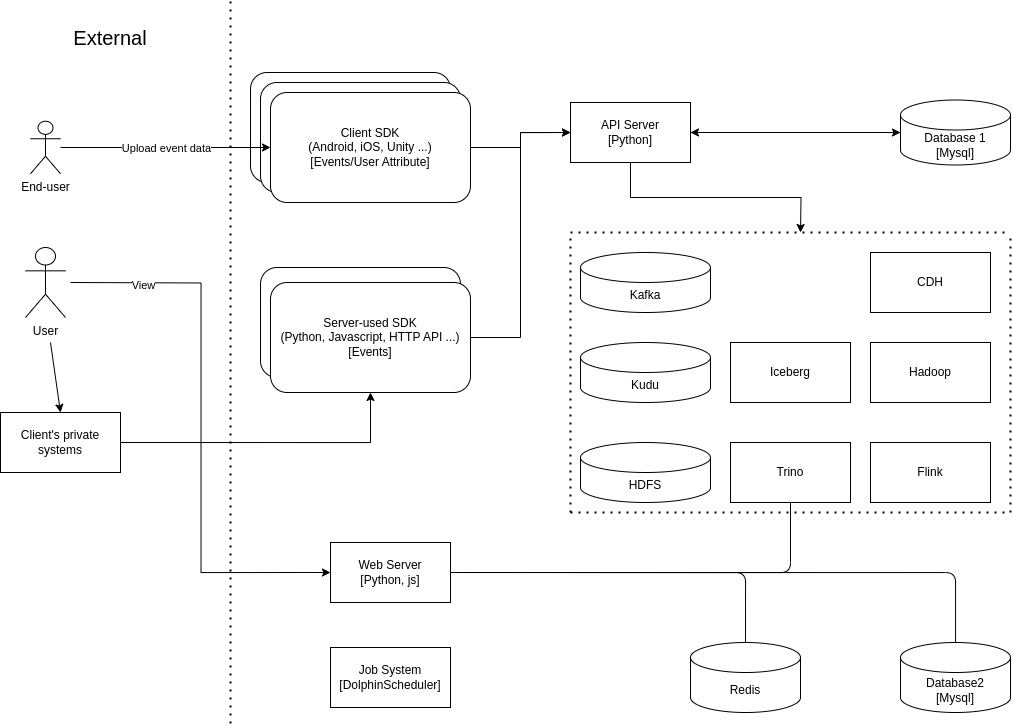

The diagram above was exported from draw.io. Its source (the exported page's mxGraphModel, read from the mxfile embedded in the PNG):
<mxGraphModel dx="2762" dy="979" grid="1" gridSize="10" guides="1" tooltips="1" connect="1" arrows="1" fold="1" page="1" pageScale="1" pageWidth="850" pageHeight="1100" math="0" shadow="0">
  <root>
    <mxCell id="0" />
    <mxCell id="1" parent="0" />
    <mxCell id="YK4s7oipXf9qWh1ZkwLW-7" value="" style="rounded=1;whiteSpace=wrap;html=1;" parent="1" vertex="1">
      <mxGeometry x="10" y="315" width="200" height="110" as="geometry" />
    </mxCell>
    <mxCell id="tPaquVAYJQOOVX1xc0CB-6" style="edgeStyle=orthogonalEdgeStyle;rounded=0;orthogonalLoop=1;jettySize=auto;html=1;exitX=1;exitY=0.5;exitDx=0;exitDy=0;" parent="1" source="2gsQubWCZlARSW4UUcYV-1" target="2gsQubWCZlARSW4UUcYV-5" edge="1">
      <mxGeometry relative="1" as="geometry" />
    </mxCell>
    <mxCell id="tPaquVAYJQOOVX1xc0CB-8" style="edgeStyle=orthogonalEdgeStyle;rounded=0;orthogonalLoop=1;jettySize=auto;html=1;exitX=0.5;exitY=1;exitDx=0;exitDy=0;" parent="1" source="2gsQubWCZlARSW4UUcYV-1" edge="1">
      <mxGeometry relative="1" as="geometry">
        <mxPoint x="550" y="280" as="targetPoint" />
      </mxGeometry>
    </mxCell>
    <mxCell id="2gsQubWCZlARSW4UUcYV-1" value="API Server&lt;br&gt;[Python]" style="rounded=0;whiteSpace=wrap;html=1;" parent="1" vertex="1">
      <mxGeometry x="320" y="150" width="120" height="60" as="geometry" />
    </mxCell>
    <mxCell id="tPaquVAYJQOOVX1xc0CB-7" style="edgeStyle=orthogonalEdgeStyle;rounded=0;orthogonalLoop=1;jettySize=auto;html=1;exitX=0;exitY=0.5;exitDx=0;exitDy=0;exitPerimeter=0;" parent="1" source="2gsQubWCZlARSW4UUcYV-5" target="2gsQubWCZlARSW4UUcYV-1" edge="1">
      <mxGeometry relative="1" as="geometry" />
    </mxCell>
    <mxCell id="2gsQubWCZlARSW4UUcYV-5" value="Database 1&lt;br&gt;[Mysql]" style="shape=cylinder3;whiteSpace=wrap;html=1;boundedLbl=1;backgroundOutline=1;size=15;" parent="1" vertex="1">
      <mxGeometry x="650" y="147.5" width="110" height="65" as="geometry" />
    </mxCell>
    <mxCell id="tPaquVAYJQOOVX1xc0CB-2" value="" style="rounded=1;whiteSpace=wrap;html=1;" parent="1" vertex="1">
      <mxGeometry y="120" width="200" height="110" as="geometry" />
    </mxCell>
    <mxCell id="tPaquVAYJQOOVX1xc0CB-3" value="" style="rounded=1;whiteSpace=wrap;html=1;" parent="1" vertex="1">
      <mxGeometry x="10" y="130" width="200" height="110" as="geometry" />
    </mxCell>
    <mxCell id="tPaquVAYJQOOVX1xc0CB-5" style="edgeStyle=orthogonalEdgeStyle;rounded=0;orthogonalLoop=1;jettySize=auto;html=1;entryX=0;entryY=0.5;entryDx=0;entryDy=0;" parent="1" source="tPaquVAYJQOOVX1xc0CB-4" target="2gsQubWCZlARSW4UUcYV-1" edge="1">
      <mxGeometry relative="1" as="geometry" />
    </mxCell>
    <mxCell id="tPaquVAYJQOOVX1xc0CB-4" value="Client SDK&lt;br&gt;(Android, iOS, Unity ...)&lt;br&gt;[Events/User Attribute]" style="rounded=1;whiteSpace=wrap;html=1;" parent="1" vertex="1">
      <mxGeometry x="20" y="140" width="200" height="110" as="geometry" />
    </mxCell>
    <mxCell id="tPaquVAYJQOOVX1xc0CB-10" value="" style="endArrow=none;dashed=1;html=1;dashPattern=1 3;strokeWidth=2;rounded=0;" parent="1" edge="1">
      <mxGeometry width="50" height="50" relative="1" as="geometry">
        <mxPoint x="320" y="280" as="sourcePoint" />
        <mxPoint x="760" y="280" as="targetPoint" />
      </mxGeometry>
    </mxCell>
    <mxCell id="tPaquVAYJQOOVX1xc0CB-11" value="" style="endArrow=none;dashed=1;html=1;dashPattern=1 3;strokeWidth=2;rounded=0;" parent="1" edge="1">
      <mxGeometry width="50" height="50" relative="1" as="geometry">
        <mxPoint x="760" y="560" as="sourcePoint" />
        <mxPoint x="760" y="280" as="targetPoint" />
      </mxGeometry>
    </mxCell>
    <mxCell id="tPaquVAYJQOOVX1xc0CB-12" value="" style="endArrow=none;dashed=1;html=1;dashPattern=1 3;strokeWidth=2;rounded=0;" parent="1" edge="1">
      <mxGeometry width="50" height="50" relative="1" as="geometry">
        <mxPoint x="320" y="560" as="sourcePoint" />
        <mxPoint x="760" y="560" as="targetPoint" />
      </mxGeometry>
    </mxCell>
    <mxCell id="tPaquVAYJQOOVX1xc0CB-14" value="" style="endArrow=none;dashed=1;html=1;dashPattern=1 3;strokeWidth=2;rounded=0;" parent="1" edge="1">
      <mxGeometry width="50" height="50" relative="1" as="geometry">
        <mxPoint x="320" y="560" as="sourcePoint" />
        <mxPoint x="320" y="280" as="targetPoint" />
      </mxGeometry>
    </mxCell>
    <mxCell id="tPaquVAYJQOOVX1xc0CB-15" value="Flink" style="rounded=0;whiteSpace=wrap;html=1;" parent="1" vertex="1">
      <mxGeometry x="620" y="490" width="120" height="60" as="geometry" />
    </mxCell>
    <mxCell id="tPaquVAYJQOOVX1xc0CB-16" value="HDFS" style="shape=cylinder3;whiteSpace=wrap;html=1;boundedLbl=1;backgroundOutline=1;size=15;" parent="1" vertex="1">
      <mxGeometry x="330" y="490" width="130" height="60" as="geometry" />
    </mxCell>
    <mxCell id="tPaquVAYJQOOVX1xc0CB-22" style="edgeStyle=orthogonalEdgeStyle;rounded=1;orthogonalLoop=1;jettySize=auto;html=1;exitX=1;exitY=0.5;exitDx=0;exitDy=0;endArrow=none;endFill=0;" parent="1" source="tPaquVAYJQOOVX1xc0CB-17" target="tPaquVAYJQOOVX1xc0CB-20" edge="1">
      <mxGeometry relative="1" as="geometry">
        <mxPoint x="250" y="670" as="sourcePoint" />
        <mxPoint x="700" y="700" as="targetPoint" />
      </mxGeometry>
    </mxCell>
    <mxCell id="tPaquVAYJQOOVX1xc0CB-23" style="edgeStyle=orthogonalEdgeStyle;rounded=1;orthogonalLoop=1;jettySize=auto;html=1;exitX=1;exitY=0.5;exitDx=0;exitDy=0;endArrow=none;endFill=0;" parent="1" source="tPaquVAYJQOOVX1xc0CB-17" target="tPaquVAYJQOOVX1xc0CB-18" edge="1">
      <mxGeometry relative="1" as="geometry" />
    </mxCell>
    <mxCell id="tPaquVAYJQOOVX1xc0CB-17" value="Web Server&lt;br&gt;[Python, js]" style="rounded=0;whiteSpace=wrap;html=1;" parent="1" vertex="1">
      <mxGeometry x="80" y="590" width="120" height="60" as="geometry" />
    </mxCell>
    <mxCell id="tPaquVAYJQOOVX1xc0CB-18" value="Trino" style="rounded=0;whiteSpace=wrap;html=1;" parent="1" vertex="1">
      <mxGeometry x="480" y="490" width="120" height="60" as="geometry" />
    </mxCell>
    <mxCell id="tPaquVAYJQOOVX1xc0CB-20" value="Database2&lt;br&gt;[Mysql]" style="shape=cylinder3;whiteSpace=wrap;html=1;boundedLbl=1;backgroundOutline=1;size=15;" parent="1" vertex="1">
      <mxGeometry x="650" y="690" width="110" height="70" as="geometry" />
    </mxCell>
    <mxCell id="tPaquVAYJQOOVX1xc0CB-25" value="Redis" style="shape=cylinder3;whiteSpace=wrap;html=1;boundedLbl=1;backgroundOutline=1;size=15;" parent="1" vertex="1">
      <mxGeometry x="440" y="690" width="110" height="70" as="geometry" />
    </mxCell>
    <mxCell id="tPaquVAYJQOOVX1xc0CB-26" style="edgeStyle=orthogonalEdgeStyle;rounded=1;orthogonalLoop=1;jettySize=auto;html=1;exitX=1;exitY=0.5;exitDx=0;exitDy=0;entryX=0.5;entryY=0;entryDx=0;entryDy=0;entryPerimeter=0;endArrow=none;endFill=0;" parent="1" source="tPaquVAYJQOOVX1xc0CB-17" target="tPaquVAYJQOOVX1xc0CB-25" edge="1">
      <mxGeometry relative="1" as="geometry" />
    </mxCell>
    <mxCell id="tPaquVAYJQOOVX1xc0CB-27" value="End-user" style="shape=umlActor;verticalLabelPosition=bottom;verticalAlign=top;html=1;outlineConnect=0;" parent="1" vertex="1">
      <mxGeometry x="-220" y="168.75" width="30" height="52.5" as="geometry" />
    </mxCell>
    <mxCell id="tPaquVAYJQOOVX1xc0CB-28" value="" style="endArrow=classic;html=1;rounded=0;" parent="1" source="tPaquVAYJQOOVX1xc0CB-27" target="tPaquVAYJQOOVX1xc0CB-4" edge="1">
      <mxGeometry relative="1" as="geometry">
        <mxPoint x="-160" y="60" as="sourcePoint" />
        <mxPoint x="-5" y="84.31372549019613" as="targetPoint" />
      </mxGeometry>
    </mxCell>
    <mxCell id="tPaquVAYJQOOVX1xc0CB-29" value="Upload event data" style="edgeLabel;resizable=0;html=1;align=center;verticalAlign=middle;" parent="tPaquVAYJQOOVX1xc0CB-28" connectable="0" vertex="1">
      <mxGeometry relative="1" as="geometry" />
    </mxCell>
    <mxCell id="YK4s7oipXf9qWh1ZkwLW-18" style="edgeStyle=orthogonalEdgeStyle;rounded=0;orthogonalLoop=1;jettySize=auto;html=1;entryX=0;entryY=0.5;entryDx=0;entryDy=0;" parent="1" target="tPaquVAYJQOOVX1xc0CB-17" edge="1">
      <mxGeometry relative="1" as="geometry">
        <mxPoint x="-180" y="330" as="sourcePoint" />
      </mxGeometry>
    </mxCell>
    <mxCell id="YK4s7oipXf9qWh1ZkwLW-19" value="View" style="edgeLabel;html=1;align=center;verticalAlign=middle;resizable=0;points=[];" parent="YK4s7oipXf9qWh1ZkwLW-18" vertex="1" connectable="0">
      <mxGeometry x="-0.7387" y="-2" relative="1" as="geometry">
        <mxPoint as="offset" />
      </mxGeometry>
    </mxCell>
    <mxCell id="tPaquVAYJQOOVX1xc0CB-32" value="User" style="shape=umlActor;verticalLabelPosition=bottom;verticalAlign=top;html=1;outlineConnect=0;" parent="1" vertex="1">
      <mxGeometry x="-225" y="295" width="40" height="70" as="geometry" />
    </mxCell>
    <mxCell id="xsMp3nnM8upfdxtFKdL2-1" value="CDH" style="rounded=0;whiteSpace=wrap;html=1;" parent="1" vertex="1">
      <mxGeometry x="620" y="300" width="120" height="60" as="geometry" />
    </mxCell>
    <mxCell id="xsMp3nnM8upfdxtFKdL2-2" value="Hadoop" style="rounded=0;whiteSpace=wrap;html=1;" parent="1" vertex="1">
      <mxGeometry x="620" y="390" width="120" height="60" as="geometry" />
    </mxCell>
    <mxCell id="xsMp3nnM8upfdxtFKdL2-3" value="Iceberg" style="rounded=0;whiteSpace=wrap;html=1;" parent="1" vertex="1">
      <mxGeometry x="480" y="390" width="120" height="60" as="geometry" />
    </mxCell>
    <mxCell id="xsMp3nnM8upfdxtFKdL2-5" value="Kudu" style="shape=cylinder3;whiteSpace=wrap;html=1;boundedLbl=1;backgroundOutline=1;size=15;" parent="1" vertex="1">
      <mxGeometry x="330" y="390" width="130" height="60" as="geometry" />
    </mxCell>
    <mxCell id="xsMp3nnM8upfdxtFKdL2-6" value="Kafka" style="shape=cylinder3;whiteSpace=wrap;html=1;boundedLbl=1;backgroundOutline=1;size=15;" parent="1" vertex="1">
      <mxGeometry x="330" y="300" width="130" height="60" as="geometry" />
    </mxCell>
    <mxCell id="xsMp3nnM8upfdxtFKdL2-8" value="&lt;div data-docx-has-block-data=&quot;false&quot; data-page-id=&quot;YkUYdjkD5oZgM2xhwzGcUCGan3l&quot;&gt;&lt;div class=&quot;old-record-id-YkUYdjkD5oZgM2xhwzGcUCGan3l&quot;&gt;Job System&lt;/div&gt;&lt;div class=&quot;old-record-id-YkUYdjkD5oZgM2xhwzGcUCGan3l&quot;&gt;[DolphinScheduler]&lt;/div&gt;&lt;/div&gt;" style="rounded=0;whiteSpace=wrap;html=1;" parent="1" vertex="1">
      <mxGeometry x="80" y="695" width="120" height="60" as="geometry" />
    </mxCell>
    <mxCell id="YK4s7oipXf9qWh1ZkwLW-5" style="edgeStyle=orthogonalEdgeStyle;rounded=0;orthogonalLoop=1;jettySize=auto;html=1;exitX=1;exitY=0.5;exitDx=0;exitDy=0;entryX=0.5;entryY=1;entryDx=0;entryDy=0;" parent="1" source="YK4s7oipXf9qWh1ZkwLW-1" target="YK4s7oipXf9qWh1ZkwLW-4" edge="1">
      <mxGeometry relative="1" as="geometry" />
    </mxCell>
    <mxCell id="YK4s7oipXf9qWh1ZkwLW-1" value="Client's private systems" style="rounded=0;whiteSpace=wrap;html=1;" parent="1" vertex="1">
      <mxGeometry x="-250" y="460" width="120" height="60" as="geometry" />
    </mxCell>
    <mxCell id="YK4s7oipXf9qWh1ZkwLW-6" style="edgeStyle=orthogonalEdgeStyle;rounded=0;orthogonalLoop=1;jettySize=auto;html=1;exitX=1;exitY=0.5;exitDx=0;exitDy=0;entryX=0;entryY=0.5;entryDx=0;entryDy=0;" parent="1" source="YK4s7oipXf9qWh1ZkwLW-4" target="2gsQubWCZlARSW4UUcYV-1" edge="1">
      <mxGeometry relative="1" as="geometry" />
    </mxCell>
    <mxCell id="YK4s7oipXf9qWh1ZkwLW-4" value="Server-used SDK&lt;br&gt;(Python, Javascript, HTTP API ...)&lt;br&gt;[Events]" style="rounded=1;whiteSpace=wrap;html=1;" parent="1" vertex="1">
      <mxGeometry x="20" y="330" width="200" height="110" as="geometry" />
    </mxCell>
    <mxCell id="YK4s7oipXf9qWh1ZkwLW-13" value="" style="endArrow=none;dashed=1;html=1;dashPattern=1 3;strokeWidth=2;rounded=0;" parent="1" edge="1">
      <mxGeometry width="50" height="50" relative="1" as="geometry">
        <mxPoint x="-20" y="771" as="sourcePoint" />
        <mxPoint x="-20" y="49" as="targetPoint" />
      </mxGeometry>
    </mxCell>
    <mxCell id="YK4s7oipXf9qWh1ZkwLW-20" value="External" style="text;html=1;strokeColor=none;fillColor=none;align=center;verticalAlign=middle;whiteSpace=wrap;rounded=0;fontSize=20;" parent="1" vertex="1">
      <mxGeometry x="-170" y="70" width="60" height="30" as="geometry" />
    </mxCell>
    <mxCell id="YK4s7oipXf9qWh1ZkwLW-22" value="" style="endArrow=classic;html=1;rounded=0;entryX=0.5;entryY=0;entryDx=0;entryDy=0;" parent="1" target="YK4s7oipXf9qWh1ZkwLW-1" edge="1">
      <mxGeometry width="50" height="50" relative="1" as="geometry">
        <mxPoint x="-200" y="390" as="sourcePoint" />
        <mxPoint x="370" y="360" as="targetPoint" />
      </mxGeometry>
    </mxCell>
  </root>
</mxGraphModel>